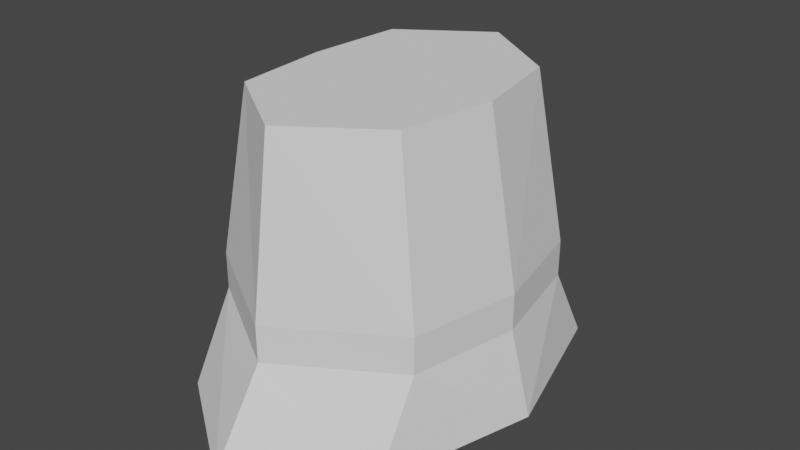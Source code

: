 # Source: player.blend  (saved by Blender 2.82.7; exported with 4.5.12 LTS)
import bpy
from mathutils import Matrix  # noqa: F401  (used for matrix-valued properties, if any)

bpy.ops.wm.read_factory_settings(use_empty=True)
scene = bpy.context.scene
scene.name = 'Scene'

# ---- collections
col_collection = bpy.data.collections.new('Collection'); scene.collection.children.link(col_collection)

# ---- world
world_world = bpy.data.worlds.new('World'); scene.world = world_world
world_world.use_nodes = True; world_world.node_tree.nodes.clear()
_N = world_world.node_tree.nodes; _L = world_world.node_tree.links
n0 = _N.new('ShaderNodeOutputWorld'); n0.name = 'World Output'; n0.location = (300, 300)
n1 = _N.new('ShaderNodeBackground'); n1.name = 'Background'; n1.location = (10, 300)
n1.inputs[0].default_value = (0.05088, 0.05088, 0.05088, 1.0)
_L.new(n1.outputs[0], n0.inputs[0])
n0.is_active_output = True
world_world.color = (0.05088, 0.05088, 0.05088)
world_world.use_sun_shadow = False
world_world.sun_shadow_jitter_overblur = 0.0

# ---- meshes
me_plane = bpy.data.meshes.new('Plane')
me_plane.from_pydata([(-1.0, 1.0, 0.0), (1.0, 1.0, 0.0), (-1.289, 0.0, 0.0), (1.397, 0.0, 0.0), (0.0, 1.506, 0.0), (0.0, 0.0, 0.0), (1.202, 0.0, 0.5343), (1.0, 0.6975, 0.5343), (0.0, 1.144, 0.5343), (-1.0, 0.6975, 0.5343), (-1.088, 0.0, 0.5343), (0.0, 0.0, 0.5343), (1.202, 0.0, 0.7689), (1.0, 0.6975, 0.7689), (0.0, 1.144, 0.7689), (-1.0, 0.6975, 0.7689), (-1.088, 0.0, 0.7689), (0.0, 0.0, 0.7689), (0.9231, 0.0, 1.855), (0.7694, 0.6089, 1.855), (0.0, 0.9902, 1.855), (-0.756, 0.6197, 1.855), (-0.8234, 0.0, 1.855), (0.0, 0.0, 1.855)], [], [(5, 4, 1, 3), (2, 0, 4, 5), (10, 11, 17, 16), (11, 6, 12, 17), (1, 4, 8, 7), (0, 2, 10, 9), (3, 1, 7, 6), (5, 3, 6, 11), (2, 5, 11, 10), (4, 0, 9, 8), (13, 14, 20, 19), (14, 15, 21, 20), (8, 9, 15, 14), (7, 8, 14, 13), (9, 10, 16, 15), (6, 7, 13, 12), (23, 18, 19, 20), (22, 23, 20, 21), (15, 16, 22, 21), (12, 13, 19, 18), (17, 12, 18, 23), (16, 17, 23, 22)])
_uv = me_plane.uv_layers.new(name='UVMap')
_uv.uv.foreach_set('vector', [0.5, 0.5, 0.5, 1.0, 1.0, 1.0, 1.0, 0.5, 0.0, 0.5, 0.0, 1.0, 0.5, 1.0, 0.5, 0.5, 0.0, 0.5, 0.5, 0.5, 0.5, 0.5, 0.0, 0.5, 0.5, 0.5, 1.0, 0.5, 1.0, 0.5, 0.5, 0.5, 1.0, 1.0, 0.5, 1.0, 0.5, 1.0, 1.0, 1.0, 0.0, 1.0, 0.0, 0.5, 0.0, 0.5, 0.0, 1.0, 1.0, 0.5, 1.0, 1.0, 1.0, 1.0, 1.0, 0.5, 0.5, 0.5, 1.0, 0.5, 1.0, 0.5, 0.5, 0.5, 0.0, 0.5, 0.5, 0.5, 0.5, 0.5, 0.0, 0.5, 0.5, 1.0, 0.0, 1.0, 0.0, 1.0, 0.5, 1.0, 1.0, 1.0, 0.5, 1.0, 0.5, 1.0, 1.0, 1.0, 0.5, 1.0, 0.0, 1.0, 0.0, 1.0, 0.5, 1.0, 0.5, 1.0, 0.0, 1.0, 0.0, 1.0, 0.5, 1.0, 1.0, 1.0, 0.5, 1.0, 0.5, 1.0, 1.0, 1.0, 0.0, 1.0, 0.0, 0.5, 0.0, 0.5, 0.0, 1.0, 1.0, 0.5, 1.0, 1.0, 1.0, 1.0, 1.0, 0.5, 0.5, 0.5, 1.0, 0.5, 1.0, 1.0, 0.5, 1.0, 0.0, 0.5, 0.5, 0.5, 0.5, 1.0, 0.0, 1.0, 0.0, 1.0, 0.0, 0.5, 0.0, 0.5, 0.0, 1.0, 1.0, 0.5, 1.0, 1.0, 1.0, 1.0, 1.0, 0.5, 0.5, 0.5, 1.0, 0.5, 1.0, 0.5, 0.5, 0.5, 0.0, 0.5, 0.5, 0.5, 0.5, 0.5, 0.0, 0.5])
me_plane.use_remesh_fix_poles = True
me_plane.use_remesh_preserve_attributes = False
me_plane.use_mirror_vertex_groups = False
me_plane.update()

# ---- objects
ob_player = bpy.data.objects.new('Player', me_plane)

# ---- transforms, parenting, visibility, modifiers, constraints
ob_player.location = (0.0, 0.0, 0.0)
ob_player.scale = (0.7181, 1.0, 1.0)
ob_player.lineart.crease_threshold = 0.0
_m = ob_player.modifiers.new('Mirror', 'MIRROR')
_m.use_axis = (False, True, False)

# ---- collection membership
col_collection.objects.link(ob_player)

# ---- scene / render settings (as saved in the file)
scene.frame_start = 1; scene.frame_end = 250; scene.frame_set(0)
scene.render.engine = 'BLENDER_EEVEE_NEXT'
scene.cycles.use_denoising = False
scene.cycles.samples = 128
scene.cycles.sampling_pattern = 'TABULATED_SOBOL'
scene.cycles.use_adaptive_sampling = False
scene.cycles.use_light_tree = False
scene.view_settings.view_transform = 'Filmic'
bpy.context.view_layer.update()

# ---- added for rendering (the .blend has no active camera and no usable light): camera, sun
cam_auto = bpy.data.cameras.new('AutoCamera')
cam_auto.lens = 50.0
cam_auto.sensor_width = 36.0
cam_auto.clip_end = 1000.0
ob_auto_camera = bpy.data.objects.new('AutoCamera', cam_auto)
scene.collection.objects.link(ob_auto_camera)
ob_auto_camera.location = (3.76633, -4.47301, 3.90962)
ob_auto_camera.rotation_euler = (1.09748, -7.21219e-08, 0.694738)
scene.camera = ob_auto_camera
light_auto_sun = bpy.data.lights.new('AutoSun', 'SUN')
light_auto_sun.energy = 3.0
light_auto_sun.angle = 0.0523599
ob_auto_sun = bpy.data.objects.new('AutoSun', light_auto_sun)
scene.collection.objects.link(ob_auto_sun)
ob_auto_sun.rotation_euler = (0.872665, 0.174533, 0.523599)
bpy.context.view_layer.update()
